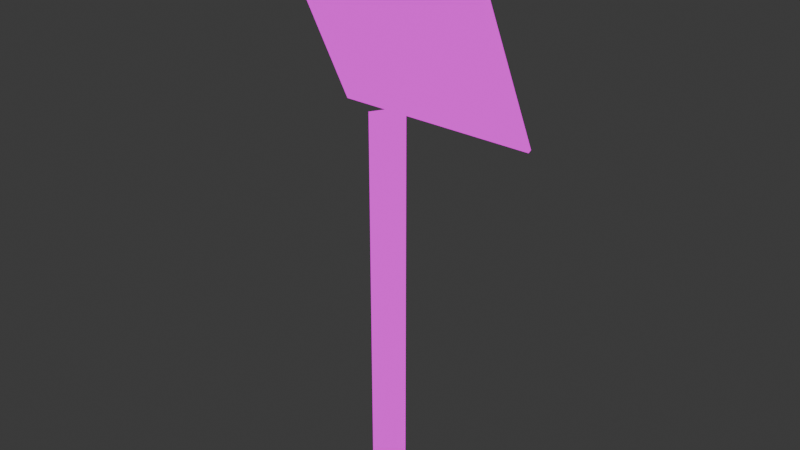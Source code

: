 # Source: HidingArea.blend  (saved by Blender 5.1.29; exported with 4.5.12 LTS)
import bpy
from mathutils import Matrix  # noqa: F401  (used for matrix-valued properties, if any)

bpy.ops.wm.read_factory_settings(use_empty=True)
scene = bpy.context.scene
scene.name = 'Scene'

# ---- collections
col_collection = bpy.data.collections.new('Collection'); scene.collection.children.link(col_collection)

# ---- images (referenced by path relative to the original .blend; pixels are not part of the script)
import os
ASSET_DIR = os.environ.get("B2B_ASSET_DIR", "")  # directory of the original .blend (textures are referenced by path, not embedded)
HERE = os.path.dirname(os.path.abspath(__file__))  # packed textures are extracted next to this script under _unpacked/

def load_image(name, relpath, width, height, colorspace="sRGB"):
    """Load a texture the original file referenced (path relative to the .blend, or extracted next to this script)."""
    p = next((c for c in (os.path.join(HERE, relpath), os.path.join(ASSET_DIR, relpath)) if relpath and os.path.exists(c)), "")
    if p:
        img = bpy.data.images.load(p, check_existing=True)
        img.name = name
    else:  # same state as the original file: an image datablock whose file is absent (Cycles renders it pink)
        img = bpy.data.images.new(name, width, height)
        img.source = "FILE"
        img.filepath = "//" + (relpath or name)
    img.colorspace_settings.name = colorspace
    return img
img_hiddingpaneltex = load_image('HiddingPanelTex', 'HiddingPanelTex.png', 1024, 1024, 'sRGB')

# ---- materials (node trees are filled in below, after node groups)
mat_material = bpy.data.materials.new('Material')
mat_material.alpha_threshold = 0.0
mat_material.use_backface_culling_lightprobe_volume = False
mat_material.roughness = 0.5
mat_material.line_color = (0.0, 0.0, 0.0, 1.0)

# ---- material node trees
mat_material.use_nodes = True; mat_material.node_tree.nodes.clear()
_N = mat_material.node_tree.nodes; _L = mat_material.node_tree.links
n0 = _N.new('ShaderNodeOutputMaterial'); n0.name = 'Material Output'; n0.location = (200, 100)
n1 = _N.new('ShaderNodeBsdfPrincipled'); n1.name = 'Principled BSDF'; n1.location = (-200, 100)
n1.inputs[0].default_value = (0.0, 0.0, 0.0, 1.0)
n1.inputs[2].default_value = 1.0
n1.inputs[3].default_value = 1.0
n1.inputs[28].default_value = 1.0
n2 = _N.new('ShaderNodeTexImage'); n2.name = 'Image Texture'; n2.location = (-597, 27)
n2.image = img_hiddingpaneltex
_L.new(n1.outputs[0], n0.inputs[0])
_L.new(n2.outputs[0], n1.inputs[27])
n0.is_active_output = True

# ---- world
world_world = bpy.data.worlds.new('World'); scene.world = world_world
world_world.use_nodes = True; world_world.node_tree.nodes.clear()
_N = world_world.node_tree.nodes; _L = world_world.node_tree.links
n0 = _N.new('ShaderNodeOutputWorld'); n0.name = 'World Output'; n0.location = (200, 100)
n1 = _N.new('ShaderNodeBackground'); n1.name = 'Background'; n1.location = (-200, 100)
n1.inputs[0].default_value = (0.05088, 0.05088, 0.05088, 1.0)
_L.new(n1.outputs[0], n0.inputs[0])
n0.is_active_output = True
world_world.color = (0.05088, 0.05088, 0.05088)
world_world.sun_shadow_jitter_overblur = 0.0

# ---- meshes
me_hidepanel = bpy.data.meshes.new('HidePanel')
me_hidepanel.from_pydata([(-5.175, 2.867, 18.61), (-5.175, -1.91, 28.73), (-5.175, 3.048, 18.7), (-5.175, -1.73, 28.81), (5.175, 2.867, 18.61), (5.175, -1.91, 28.73), (5.175, 3.048, 18.7), (5.175, -1.73, 28.81), (0.0, 1.0, 4.47e-07), (-0.866, -0.5, -1.49e-08), (0.866, -0.5, -1.49e-08), (0.0, 1.0, 20.0), (-0.866, -0.5, 20.0), (0.866, -0.5, 20.0)], [], [(0, 1, 3, 2), (2, 3, 7, 6), (6, 7, 5, 4), (4, 5, 1, 0), (2, 6, 4, 0), (7, 3, 1, 5), (8, 11, 13, 10), (10, 13, 12, 9), (9, 12, 11, 8), (12, 13, 11)])
_uv = me_hidepanel.uv_layers.new(name='UVMap')
_uv.uv.foreach_set('vector', [0.04755, 0.02521, 0.04755, 0.9748, 0.03058, 0.9748, 0.03058, 0.02521, 0.9784, 0.3376, 0.9784, 0.9888, 0.3761, 0.9888, 0.3761, 0.3376, 0.04755, 0.02521, 0.04755, 0.9748, 0.03058, 0.9748, 0.03058, 0.02521, 0.9784, 0.3376, 0.9784, 0.9888, 0.3761, 0.9888, 0.3761, 0.3376, 0.04755, 0.06085, 0.04755, 0.9391, 0.03058, 0.9391, 0.03058, 0.06085, 0.04755, 0.06085, 0.04755, 0.9391, 0.03058, 0.9391, 0.03058, 0.06085, 0.2389, 0.02554, 0.2389, 0.9737, 0.1568, 0.9737, 0.1568, 0.02553, 0.2389, 0.02554, 0.2389, 0.9737, 0.1568, 0.9737, 0.1568, 0.02553, 0.2389, 0.02554, 0.2389, 0.9737, 0.1568, 0.9737, 0.1568, 0.02554, 0.5363, 0.3198, 0.711, 0.01743, 0.8855, 0.3199])
me_hidepanel.materials.append(mat_material)
me_hidepanel.update()

# ---- objects
ob_hidepanel = bpy.data.objects.new('HidePanel', me_hidepanel)

# ---- transforms, parenting, visibility, modifiers, constraints
ob_hidepanel.location = (0.0, 0.0, 0.0)

# ---- collection membership
col_collection.objects.link(ob_hidepanel)

# ---- scene / render settings (as saved in the file)
scene.frame_start = 1; scene.frame_end = 250; scene.frame_set(1)
scene.render.engine = 'BLENDER_EEVEE_NEXT'
scene.render.bake_bias = 0.0
scene.render.bake_samples = 0
bpy.context.view_layer.update()

# ---- added for rendering (the .blend has no active camera): camera
cam_auto = bpy.data.cameras.new('AutoCamera')
cam_auto.lens = 50.0
cam_auto.sensor_width = 36.0
cam_auto.clip_end = 1000.0
ob_auto_camera = bpy.data.objects.new('AutoCamera', cam_auto)
scene.collection.objects.link(ob_auto_camera)
ob_auto_camera.location = (28.6964, -33.867, 37.3644)
ob_auto_camera.rotation_euler = (1.09748, -7.21219e-08, 0.694738)
scene.camera = ob_auto_camera
bpy.context.view_layer.update()
